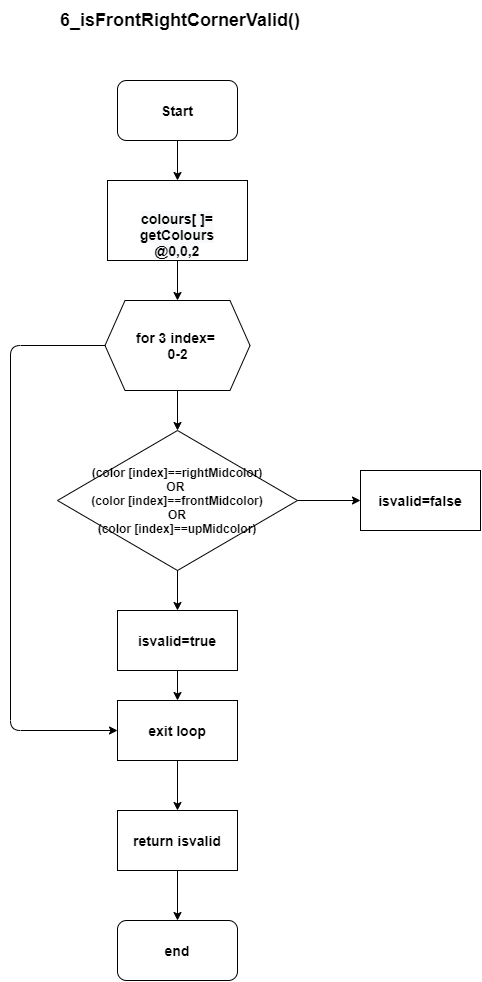

The diagram above was exported from draw.io. Its source (the exported page's mxGraphModel, read from the mxfile embedded in the PNG):
<mxGraphModel dx="709" dy="329" grid="1" gridSize="10" guides="1" tooltips="1" connect="1" arrows="1" fold="1" page="1" pageScale="1" pageWidth="850" pageHeight="1100" math="0" shadow="0">
  <root>
    <mxCell id="0" />
    <mxCell id="1" parent="0" />
    <mxCell id="Aq089RairOV8zc5YawgE-1" value="&lt;b style=&quot;font-size: 14px&quot;&gt;Start&lt;/b&gt;" style="rounded=1;whiteSpace=wrap;html=1;" vertex="1" parent="1">
      <mxGeometry x="387" y="90" width="120" height="60" as="geometry" />
    </mxCell>
    <mxCell id="Aq089RairOV8zc5YawgE-2" value="&lt;font style=&quot;font-size: 18px&quot;&gt;&lt;b&gt;6_isFrontRightCornerValid()&lt;/b&gt;&lt;/font&gt;" style="text;html=1;strokeColor=none;fillColor=none;align=center;verticalAlign=middle;whiteSpace=wrap;rounded=0;" vertex="1" parent="1">
      <mxGeometry x="270" y="10" width="360" height="40" as="geometry" />
    </mxCell>
    <mxCell id="Aq089RairOV8zc5YawgE-3" value="&lt;br&gt;&lt;br&gt;&lt;b style=&quot;color: rgb(0 , 0 , 0) ; font-family: &amp;#34;helvetica&amp;#34; ; font-size: 14px ; font-style: normal ; letter-spacing: normal ; text-align: center ; text-indent: 0px ; text-transform: none ; word-spacing: 0px ; background-color: rgb(248 , 249 , 250)&quot;&gt;colours[ ]=&lt;br&gt;getColours&lt;br&gt;@0,0,2&lt;/b&gt;" style="rounded=0;whiteSpace=wrap;html=1;" vertex="1" parent="1">
      <mxGeometry x="377" y="190" width="140" height="80" as="geometry" />
    </mxCell>
    <mxCell id="Aq089RairOV8zc5YawgE-4" value="&lt;div&gt;&lt;b&gt;(color [index]==rightMidcolor)&lt;/b&gt;&lt;/div&gt;&lt;div&gt;&lt;b&gt;OR&amp;nbsp;&lt;/b&gt;&lt;/div&gt;&lt;div&gt;&lt;b&gt;(color [index]==frontMidcolor)&lt;/b&gt;&lt;/div&gt;&lt;div&gt;&lt;b&gt;OR&lt;/b&gt;&lt;/div&gt;&lt;div&gt;&lt;b&gt;(color [index]==upMidcolor)&lt;/b&gt;&lt;/div&gt;" style="rhombus;whiteSpace=wrap;html=1;" vertex="1" parent="1">
      <mxGeometry x="327" y="440" width="240" height="140" as="geometry" />
    </mxCell>
    <mxCell id="Aq089RairOV8zc5YawgE-5" value="&lt;span style=&quot;font-size: 14px&quot;&gt;&lt;b&gt;for 3 index= &lt;br&gt;0-2&lt;/b&gt;&lt;/span&gt;" style="shape=hexagon;perimeter=hexagonPerimeter2;whiteSpace=wrap;html=1;fixedSize=1;rounded=0;sketch=0;" vertex="1" parent="1">
      <mxGeometry x="374.5" y="310" width="145" height="90" as="geometry" />
    </mxCell>
    <mxCell id="Aq089RairOV8zc5YawgE-6" value="&lt;span&gt;&lt;font style=&quot;font-size: 14px&quot;&gt;&lt;b&gt;isvalid=true&lt;/b&gt;&lt;/font&gt;&lt;/span&gt;" style="rounded=0;whiteSpace=wrap;html=1;" vertex="1" parent="1">
      <mxGeometry x="387" y="620" width="120" height="60" as="geometry" />
    </mxCell>
    <mxCell id="Aq089RairOV8zc5YawgE-8" value="&lt;b style=&quot;font-size: 14px&quot;&gt;isvalid=false&lt;/b&gt;" style="rounded=0;whiteSpace=wrap;html=1;" vertex="1" parent="1">
      <mxGeometry x="630" y="480" width="120" height="60" as="geometry" />
    </mxCell>
    <mxCell id="Aq089RairOV8zc5YawgE-9" value="&lt;b style=&quot;font-size: 14px&quot;&gt;exit loop&lt;/b&gt;" style="rounded=0;whiteSpace=wrap;html=1;" vertex="1" parent="1">
      <mxGeometry x="387" y="710" width="120" height="60" as="geometry" />
    </mxCell>
    <mxCell id="Aq089RairOV8zc5YawgE-10" value="&lt;b style=&quot;font-size: 14px&quot;&gt;return isvalid&lt;/b&gt;" style="rounded=0;whiteSpace=wrap;html=1;" vertex="1" parent="1">
      <mxGeometry x="387" y="820" width="120" height="60" as="geometry" />
    </mxCell>
    <mxCell id="Aq089RairOV8zc5YawgE-11" value="&lt;b style=&quot;font-size: 14px&quot;&gt;end&lt;/b&gt;" style="rounded=1;whiteSpace=wrap;html=1;" vertex="1" parent="1">
      <mxGeometry x="387" y="930" width="120" height="60" as="geometry" />
    </mxCell>
    <mxCell id="Aq089RairOV8zc5YawgE-12" value="" style="endArrow=classic;html=1;exitX=0.5;exitY=1;exitDx=0;exitDy=0;entryX=0.5;entryY=0;entryDx=0;entryDy=0;" edge="1" parent="1" source="Aq089RairOV8zc5YawgE-10" target="Aq089RairOV8zc5YawgE-11">
      <mxGeometry width="50" height="50" relative="1" as="geometry">
        <mxPoint x="400" y="810" as="sourcePoint" />
        <mxPoint x="450" y="760" as="targetPoint" />
      </mxGeometry>
    </mxCell>
    <mxCell id="Aq089RairOV8zc5YawgE-16" value="" style="endArrow=classic;html=1;exitX=0.5;exitY=1;exitDx=0;exitDy=0;entryX=0.5;entryY=0;entryDx=0;entryDy=0;" edge="1" parent="1" source="Aq089RairOV8zc5YawgE-9" target="Aq089RairOV8zc5YawgE-10">
      <mxGeometry width="50" height="50" relative="1" as="geometry">
        <mxPoint x="580" y="770" as="sourcePoint" />
        <mxPoint x="580" y="830" as="targetPoint" />
      </mxGeometry>
    </mxCell>
    <mxCell id="Aq089RairOV8zc5YawgE-17" value="" style="endArrow=classic;html=1;exitX=0.5;exitY=1;exitDx=0;exitDy=0;entryX=0.5;entryY=0;entryDx=0;entryDy=0;" edge="1" parent="1" source="Aq089RairOV8zc5YawgE-6" target="Aq089RairOV8zc5YawgE-9">
      <mxGeometry width="50" height="50" relative="1" as="geometry">
        <mxPoint x="610" y="630" as="sourcePoint" />
        <mxPoint x="610" y="690" as="targetPoint" />
      </mxGeometry>
    </mxCell>
    <mxCell id="Aq089RairOV8zc5YawgE-18" value="" style="endArrow=classic;html=1;exitX=1;exitY=0.5;exitDx=0;exitDy=0;entryX=0;entryY=0.5;entryDx=0;entryDy=0;" edge="1" parent="1" source="Aq089RairOV8zc5YawgE-4" target="Aq089RairOV8zc5YawgE-8">
      <mxGeometry width="50" height="50" relative="1" as="geometry">
        <mxPoint x="560" y="480" as="sourcePoint" />
        <mxPoint x="560" y="540" as="targetPoint" />
      </mxGeometry>
    </mxCell>
    <mxCell id="Aq089RairOV8zc5YawgE-19" value="" style="endArrow=classic;html=1;exitX=0.5;exitY=1;exitDx=0;exitDy=0;entryX=0.5;entryY=0;entryDx=0;entryDy=0;" edge="1" parent="1" source="Aq089RairOV8zc5YawgE-1" target="Aq089RairOV8zc5YawgE-3">
      <mxGeometry width="50" height="50" relative="1" as="geometry">
        <mxPoint x="560" y="150" as="sourcePoint" />
        <mxPoint x="560" y="210" as="targetPoint" />
      </mxGeometry>
    </mxCell>
    <mxCell id="Aq089RairOV8zc5YawgE-20" value="" style="endArrow=classic;html=1;exitX=0.5;exitY=1;exitDx=0;exitDy=0;" edge="1" parent="1" source="Aq089RairOV8zc5YawgE-3" target="Aq089RairOV8zc5YawgE-5">
      <mxGeometry width="50" height="50" relative="1" as="geometry">
        <mxPoint x="630" y="280" as="sourcePoint" />
        <mxPoint x="630" y="340" as="targetPoint" />
      </mxGeometry>
    </mxCell>
    <mxCell id="Aq089RairOV8zc5YawgE-21" value="" style="endArrow=classic;html=1;exitX=0.5;exitY=1;exitDx=0;exitDy=0;entryX=0.5;entryY=0;entryDx=0;entryDy=0;" edge="1" parent="1" source="Aq089RairOV8zc5YawgE-5" target="Aq089RairOV8zc5YawgE-4">
      <mxGeometry width="50" height="50" relative="1" as="geometry">
        <mxPoint x="600" y="380" as="sourcePoint" />
        <mxPoint x="600" y="440" as="targetPoint" />
      </mxGeometry>
    </mxCell>
    <mxCell id="Aq089RairOV8zc5YawgE-22" value="" style="endArrow=classic;html=1;exitX=0.5;exitY=1;exitDx=0;exitDy=0;entryX=0.5;entryY=0;entryDx=0;entryDy=0;" edge="1" parent="1" source="Aq089RairOV8zc5YawgE-4" target="Aq089RairOV8zc5YawgE-6">
      <mxGeometry width="50" height="50" relative="1" as="geometry">
        <mxPoint x="570" y="560" as="sourcePoint" />
        <mxPoint x="570" y="620" as="targetPoint" />
      </mxGeometry>
    </mxCell>
    <mxCell id="Aq089RairOV8zc5YawgE-23" value="" style="endArrow=classic;html=1;exitX=0;exitY=0.5;exitDx=0;exitDy=0;entryX=0;entryY=0.5;entryDx=0;entryDy=0;" edge="1" parent="1" source="Aq089RairOV8zc5YawgE-5" target="Aq089RairOV8zc5YawgE-9">
      <mxGeometry width="50" height="50" relative="1" as="geometry">
        <mxPoint x="290" y="350" as="sourcePoint" />
        <mxPoint x="310" y="940" as="targetPoint" />
        <Array as="points">
          <mxPoint x="280" y="355" />
          <mxPoint x="280" y="740" />
        </Array>
      </mxGeometry>
    </mxCell>
  </root>
</mxGraphModel>